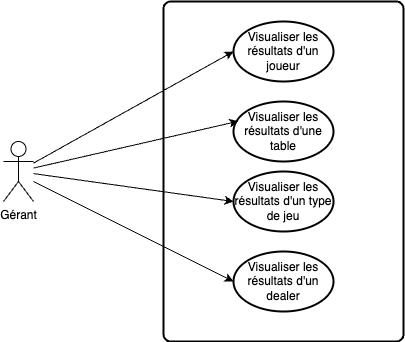

The diagram above was exported from draw.io. Its source (the exported page's mxGraphModel, read from the mxfile embedded in the PNG):
<mxGraphModel dx="889" dy="575" grid="1" gridSize="10" guides="1" tooltips="1" connect="1" arrows="1" fold="1" page="1" pageScale="1" pageWidth="827" pageHeight="1169" math="0" shadow="0">
  <root>
    <mxCell id="0" />
    <mxCell id="1" parent="0" />
    <mxCell id="ZsI3URbWFwMDeUWc96ZO-35" value="Gérant" style="shape=umlActor;verticalLabelPosition=bottom;verticalAlign=top;html=1;" parent="1" vertex="1">
      <mxGeometry x="120" y="240" width="30" height="60" as="geometry" />
    </mxCell>
    <mxCell id="ZsI3URbWFwMDeUWc96ZO-36" value="" style="rounded=1;whiteSpace=wrap;html=1;absoluteArcSize=1;arcSize=14;strokeWidth=2;" parent="1" vertex="1">
      <mxGeometry x="280" y="100" width="240" height="340" as="geometry" />
    </mxCell>
    <mxCell id="ZsI3URbWFwMDeUWc96ZO-37" value="Visualiser les résultats d'un joueur" style="strokeWidth=2;html=1;shape=mxgraph.flowchart.start_1;whiteSpace=wrap;" parent="1" vertex="1">
      <mxGeometry x="350" y="120" width="100" height="60" as="geometry" />
    </mxCell>
    <mxCell id="ZsI3URbWFwMDeUWc96ZO-38" value="Visualiser les résultats d'une table" style="strokeWidth=2;html=1;shape=mxgraph.flowchart.start_1;whiteSpace=wrap;" parent="1" vertex="1">
      <mxGeometry x="350" y="200" width="100" height="60" as="geometry" />
    </mxCell>
    <mxCell id="ZsI3URbWFwMDeUWc96ZO-40" value="" style="endArrow=classic;html=1;rounded=0;entryX=0.048;entryY=0.329;entryDx=0;entryDy=0;entryPerimeter=0;" parent="1" source="ZsI3URbWFwMDeUWc96ZO-35" target="ZsI3URbWFwMDeUWc96ZO-38" edge="1">
      <mxGeometry width="50" height="50" relative="1" as="geometry">
        <mxPoint x="310" y="350" as="sourcePoint" />
        <mxPoint x="360" y="300" as="targetPoint" />
      </mxGeometry>
    </mxCell>
    <mxCell id="ZsI3URbWFwMDeUWc96ZO-41" value="" style="endArrow=classic;html=1;rounded=0;entryX=0;entryY=0.5;entryDx=0;entryDy=0;entryPerimeter=0;" parent="1" source="ZsI3URbWFwMDeUWc96ZO-35" target="ZsI3URbWFwMDeUWc96ZO-37" edge="1">
      <mxGeometry width="50" height="50" relative="1" as="geometry">
        <mxPoint x="160" y="284" as="sourcePoint" />
        <mxPoint x="365" y="340" as="targetPoint" />
      </mxGeometry>
    </mxCell>
    <mxCell id="gHu5rwixT88sF3GeBKIH-1" value="Visualiser les résultats d'un type de jeu" style="strokeWidth=2;html=1;shape=mxgraph.flowchart.start_1;whiteSpace=wrap;" vertex="1" parent="1">
      <mxGeometry x="350" y="270" width="100" height="60" as="geometry" />
    </mxCell>
    <mxCell id="gHu5rwixT88sF3GeBKIH-2" value="" style="endArrow=classic;html=1;rounded=0;entryX=0;entryY=0.5;entryDx=0;entryDy=0;entryPerimeter=0;" edge="1" parent="1" source="ZsI3URbWFwMDeUWc96ZO-35" target="gHu5rwixT88sF3GeBKIH-1">
      <mxGeometry width="50" height="50" relative="1" as="geometry">
        <mxPoint x="160" y="278" as="sourcePoint" />
        <mxPoint x="365" y="250" as="targetPoint" />
      </mxGeometry>
    </mxCell>
    <mxCell id="gHu5rwixT88sF3GeBKIH-5" value="Visualiser les résultats d'un dealer" style="strokeWidth=2;html=1;shape=mxgraph.flowchart.start_1;whiteSpace=wrap;" vertex="1" parent="1">
      <mxGeometry x="350" y="350" width="100" height="60" as="geometry" />
    </mxCell>
    <mxCell id="gHu5rwixT88sF3GeBKIH-6" value="" style="endArrow=classic;html=1;rounded=0;entryX=0;entryY=0.5;entryDx=0;entryDy=0;entryPerimeter=0;" edge="1" parent="1" target="gHu5rwixT88sF3GeBKIH-5">
      <mxGeometry width="50" height="50" relative="1" as="geometry">
        <mxPoint x="150" y="280" as="sourcePoint" />
        <mxPoint x="360" y="310" as="targetPoint" />
      </mxGeometry>
    </mxCell>
  </root>
</mxGraphModel>